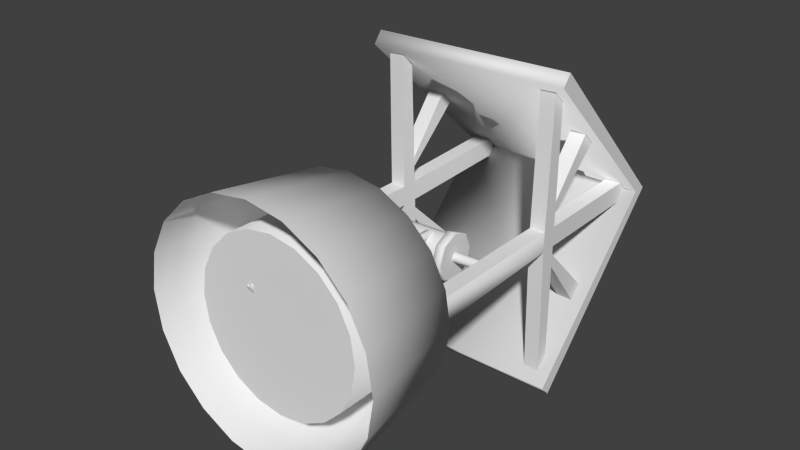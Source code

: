 # Source: well.blend  (saved by Blender 2.62.0; exported with 4.5.12 LTS)
import bpy
from mathutils import Matrix  # noqa: F401  (used for matrix-valued properties, if any)

bpy.ops.wm.read_factory_settings(use_empty=True)
scene = bpy.context.scene
scene.name = 'Scene'

# ---- collections
col_collection_1 = bpy.data.collections.new('Collection 1'); scene.collection.children.link(col_collection_1)

# ---- materials (node trees are filled in below, after node groups)
mat_saa_things_2 = bpy.data.materials.new('SAA_Things_2')
mat_saa_things_2.alpha_threshold = 0.0
mat_saa_things_2.use_transparent_shadow = False
mat_saa_things_2.specular_color = (0.0, 0.0, 0.0)
mat_saa_things_2.roughness = 0.5

# ---- material node trees

# ---- world
world_world = bpy.data.worlds.new('World'); scene.world = world_world
world_world.color = (0.05088, 0.05088, 0.05088)
world_world.use_sun_shadow = False
world_world.sun_shadow_jitter_overblur = 0.0
world_world.cycles.sampling_method = 'MANUAL'
world_world.cycles.sample_map_resolution = 256

# ---- meshes
me_wellmesh = bpy.data.meshes.new('WellMesh')
me_wellmesh.from_pydata([(-1.636, -4.557, 1.91), (-1.126, -4.557, 1.91), (-1.636, -4.959, 1.502), (-1.126, -4.959, 1.502), (-1.636, 4.436, 2.268), (-1.126, 4.436, 2.268), (-1.636, 4.754, 1.909), (-1.126, 4.754, 1.909), (-1.636, -1.2, 2.044), (-1.126, -1.2, 2.044), (-1.126, -0.363, 1.567), (-1.636, -0.363, 1.567), (-1.636, -0.8986, 2.056), (-1.126, -0.8986, 2.056), (-1.636, -0.3833, 2.076), (-1.126, -0.3833, 2.076), (-1.636, 0.2629, 2.102), (-1.126, 0.2629, 2.102), (-1.126, 0.2832, 1.592), (-1.636, 0.2832, 1.592), (-1.636, 0.5497, 2.113), (-1.126, 0.5497, 2.113), (-1.636, 0.9689, 2.13), (-1.126, 0.969, 2.13), (-1.636, -0.5538, 6.352), (-1.126, -0.5538, 6.352), (-1.126, 0.09235, 6.378), (-1.636, 0.09235, 6.378), (-1.636, -3.094, 3.556), (-1.126, -3.094, 3.556), (-1.126, -2.651, 3.978), (-1.636, -2.651, 3.978), (-1.636, 2.433, 4.123), (-1.126, 2.433, 4.123), (-1.126, 2.908, 3.757), (-1.636, 2.908, 3.757), (-1.126, -0.3557, -3.635), (-1.126, 0.4375, -3.635), (-1.636, -0.3557, -3.635), (-1.636, 0.4375, -3.635), (4.246, 0.04087, 7.146), (-1.99, -0.2495, 6.835), (4.309, -5.227, 2.017), (4.312, -4.858, 1.71), (-1.99, -4.928, 1.207), (-1.99, -5.308, 1.499), (4.309, 5.308, 2.017), (4.312, 4.94, 1.71), (-1.99, 4.863, 1.598), (-1.99, 5.218, 1.919), (4.252, 0.04087, 6.683), (-1.99, -0.231, 6.372), (-2.783, 0.1469, -0.6479), (-2.786, 0.04087, -0.604), (-2.783, -0.0652, -0.6479), (-2.778, -0.1091, -0.7538), (-2.775, -0.05514, -0.8813), (-2.77, 0.04087, -0.9036), (-2.782, 0.1456, -0.877), (3.813, 0.1909, -0.3983), (3.807, 0.1469, -0.2924), (3.805, 0.04087, -0.2486), (3.807, -0.0652, -0.2924), (3.813, -0.1091, -0.3983), (3.818, -0.0652, -0.5043), (3.821, 0.04087, -0.5481), (3.818, 0.1469, -0.5043), (-2.778, 0.1909, -0.7538), (-2.752, 0.1398, -2.19), (-3.099, 0.1375, -0.7028), (-2.738, -0.04951, -2.199), (-3.085, -0.05184, -0.7116), (-3.096, 0.1384, -1.653), (-3.082, -0.05093, -1.661), (-3.982, -0.05189, -1.583), (-4.127, -0.05189, -1.816), (-4.141, 0.1374, -1.807), (-3.996, 0.1374, -1.574), (-4.179, 0.1609, -1.651), (-4.185, 0.1009, -1.547), (-4.185, -0.01913, -1.547), (-4.179, -0.07913, -1.651), (-4.174, -0.01913, -1.755), (-4.174, 0.1009, -1.755), (-5.086, 0.2809, -1.925), (-5.15, 0.1609, -1.727), (-5.15, -0.07913, -1.727), (-5.086, -0.1991, -1.925), (-5.021, -0.07913, -2.122), (-5.021, 0.1609, -2.122), (-0.2523, 0.7909, -0.6176), (-0.2808, 0.5712, -0.08805), (-0.2927, 0.04087, 0.1313), (-0.2808, -0.4895, -0.08805), (-0.2523, -0.7091, -0.6176), (-0.2237, -0.4895, -1.147), (-0.2119, 0.04087, -1.367), (-0.2237, 0.5712, -1.147), (0.04728, 0.7909, -0.6015), (0.01872, 0.5712, -0.07189), (0.006887, 0.04087, 0.1475), (0.01872, -0.4895, -0.07189), (0.04728, -0.7091, -0.6015), (0.07585, -0.4895, -1.131), (0.08768, 0.04087, -1.35), (0.07585, 0.5712, -1.131), (2.144, 0.7909, -0.4883), (2.116, 0.5712, 0.04122), (2.104, 0.04087, 0.2606), (2.116, -0.4895, 0.04122), (2.144, -0.7091, -0.4883), (2.173, -0.4895, -1.018), (2.185, 0.04087, -1.237), (2.173, 0.5712, -1.018), (2.444, 0.7909, -0.4722), (2.415, 0.5712, 0.05737), (2.403, 0.04087, 0.2767), (2.415, -0.4895, 0.05737), (2.444, -0.7091, -0.4722), (2.472, -0.4895, -1.002), (2.484, 0.04087, -1.221), (2.472, 0.5712, -1.002), (-0.1254, 0.4737, -0.1773), (-0.1078, 0.1469, -0.5036), (-0.1021, 0.6529, -0.6095), (-0.1021, 0.1909, -0.6095), (-0.1351, 0.04087, 0.001677), (-0.1102, 0.04087, -0.4597), (-0.1254, -0.3919, -0.1773), (-0.1078, -0.0652, -0.5036), (-0.1021, -0.5712, -0.6095), (-0.1021, -0.1091, -0.6095), (-0.07882, -0.3919, -1.042), (-0.09642, -0.0652, -0.7154), (-0.06917, 0.04087, -1.221), (-0.09405, 0.04087, -0.7593), (-0.07882, 0.4737, -1.042), (-0.09642, 0.1469, -0.7154), (2.296, 0.1469, -0.3739), (2.279, 0.4737, -0.04766), (2.294, 0.04087, -0.3301), (2.269, 0.04087, 0.1314), (2.296, -0.0652, -0.3739), (2.279, -0.3919, -0.04766), (2.302, -0.1091, -0.4798), (2.302, -0.5712, -0.4798), (2.308, -0.0652, -0.5857), (2.325, -0.3919, -0.912), (2.31, 0.04087, -0.6296), (2.335, 0.04087, -1.091), (2.308, 0.1469, -0.5857), (2.325, 0.4737, -0.912), (2.302, 0.1909, -0.4798), (2.302, 0.6529, -0.4798), (-2.185, 0.04098, -3.547), (-2.712, 0.04098, -7.146), (-1.504, 0.04098, -6.423), (-1.535, 2.042, -3.547), (-1.961, 2.352, -7.146), (-0.984, 1.642, -6.423), (0.1673, 3.278, -3.547), (0.004433, 3.78, -7.146), (0.3777, 2.631, -6.423), (2.271, 3.278, -3.547), (2.434, 3.78, -7.146), (2.061, 2.631, -6.423), (3.973, 2.042, -3.547), (4.399, 2.352, -7.146), (3.422, 1.642, -6.423), (4.623, 0.04098, -3.547), (5.15, 0.04098, -7.146), (3.942, 0.04098, -6.423), (3.973, -1.96, -3.547), (4.399, -2.27, -7.146), (3.422, -1.56, -6.423), (2.271, -3.197, -3.547), (2.434, -3.698, -7.146), (2.061, -2.549, -6.423), (0.1673, -3.197, -3.547), (0.004433, -3.698, -7.146), (0.3777, -2.549, -6.423), (-1.535, -1.96, -3.547), (-1.961, -2.27, -7.146), (-0.984, -1.56, -6.423), (-0.984, -1.56, -3.547), (-1.504, 0.04098, -3.547), (-0.984, 1.642, -3.547), (0.3777, 2.631, -3.547), (2.061, 2.631, -3.547), (3.422, 1.642, -3.547), (3.942, 0.04098, -3.547), (3.422, -1.56, -3.547), (2.061, -2.549, -3.547), (0.3777, -2.549, -3.547), (-2.515, 1.254, -7.146), (-1.368, 0.8815, -6.423), (-1.089, 3.217, -7.146), (-0.3795, 2.241, -6.423), (1.219, 3.967, -7.146), (1.219, 2.761, -6.423), (3.527, 3.217, -7.146), (2.818, 2.241, -6.423), (4.953, 1.254, -7.146), (3.806, 0.8815, -6.423), (4.953, -1.172, -7.146), (3.806, -0.7995, -6.423), (3.527, -3.135, -7.146), (2.818, -2.159, -6.423), (1.219, -3.885, -7.146), (1.219, -2.679, -6.423), (-1.089, -3.135, -7.146), (-0.3795, -2.159, -6.423), (-2.515, -1.172, -7.146), (-1.368, -0.7995, -6.423), (-2.014, 1.092, -3.547), (-1.368, 0.8815, -3.547), (-0.7792, 2.791, -3.547), (-0.3795, 2.241, -3.547), (1.219, 3.441, -3.547), (1.219, 2.761, -3.547), (3.218, 2.791, -3.547), (2.818, 2.241, -3.547), (4.453, 1.092, -3.547), (3.806, 0.8815, -3.547), (4.453, -1.01, -3.547), (3.806, -0.7995, -3.547), (3.218, -2.71, -3.547), (2.818, -2.159, -3.547), (1.219, -3.359, -3.547), (1.219, -2.679, -3.547), (-0.7792, -2.71, -3.547), (-0.3795, -2.159, -3.547), (-2.014, -1.01, -3.547), (-1.368, -0.7995, -3.547), (3.398, -4.459, 2.386), (3.908, -4.459, 2.392), (3.908, -1.1, 2.392), (3.398, -1.1, 2.386), (3.398, -0.7982, 2.386), (3.908, -0.7982, 2.392), (3.908, -0.2825, 2.392), (3.398, -0.2825, 2.386), (3.398, 0.3642, 2.386), (3.908, 0.3642, 2.392), (3.908, 0.6513, 2.392), (3.398, 0.6513, 2.386), (3.398, 1.071, 2.386), (3.908, 1.071, 2.392), (3.908, 4.541, 2.392), (3.398, 4.541, 2.386), (3.912, -4.877, 2.001), (3.403, -4.877, 1.995), (3.404, -0.2825, 1.876), (3.402, 4.844, 2.014), (3.912, 4.844, 2.02), (3.914, 0.3642, 1.882), (3.404, 0.3642, 1.876), (3.914, -0.2825, 1.882), (3.856, -0.2825, 6.671), (3.346, -0.2825, 6.665), (3.856, 0.3642, 6.671), (3.346, 0.3642, 6.665), (3.888, -2.932, 3.978), (3.378, -2.932, 3.972), (3.883, -2.472, 4.383), (3.373, -2.472, 4.376), (3.884, 2.613, 4.325), (3.374, 2.613, 4.319), (3.889, 3.073, 3.94), (3.379, 3.073, 3.934), (4.031, -0.3557, -3.635), (4.031, 0.4375, -3.635), (3.521, 0.4375, -3.635), (3.521, -0.3557, -3.635), (1.708, -0.5822, -0.584), (1.496, -0.5822, -0.5929), (1.496, -0.3703, -0.6019), (1.708, -0.3703, -0.5931), (1.733, -0.6084, -1.195), (1.522, -0.6091, -1.218), (1.521, -0.3964, -1.21), (1.733, -0.3957, -1.186), (1.82, -0.5514, -1.664), (1.613, -0.5487, -1.713), (1.607, -0.3404, -1.669), (1.813, -0.3431, -1.62), (1.935, -0.4271, -2.05), (1.731, -0.4209, -2.109), (1.716, -0.2226, -2.034), (1.919, -0.2287, -1.975), (2.043, -0.2529, -2.409), (1.836, -0.2516, -2.457), (1.816, -0.06136, -2.365), (2.023, -0.06267, -2.317), (2.107, -0.04954, -2.795), (1.895, -0.06244, -2.815), (1.876, 0.1278, -2.723), (2.087, 0.1407, -2.703), (2.092, 0.1622, -3.262), (1.881, 0.1338, -3.247), (1.861, 0.3297, -3.168), (2.072, 0.3581, -3.182), (1.966, 0.3625, -3.863), (1.761, 0.3243, -3.817), (1.737, 0.5281, -3.761), (1.941, 0.5663, -3.807), (1.763, 0.4566, -4.487), (1.568, 0.4144, -4.414), (1.53, 0.6244, -4.398), (1.725, 0.6665, -4.471), (1.54, 0.3833, -5.004), (1.357, 0.3451, -4.903), (1.298, 0.5481, -4.936), (1.481, 0.5863, -5.038), (1.298, 0.1709, -5.439), (1.128, 0.1437, -5.315), (1.047, 0.3275, -5.387), (1.218, 0.3546, -5.511), (1.041, -0.1543, -5.808), (0.8803, -0.1689, -5.67), (0.7827, -0.007009, -5.767), (0.9433, 0.007594, -5.905), (0.771, -0.5654, -6.128), (0.6168, -0.5702, -5.982), (0.5079, -0.4255, -6.093), (0.662, -0.4207, -6.239), (0.4923, -1.035, -6.416), (0.3417, -1.034, -6.266), (0.2267, -0.8992, -6.384), (0.3773, -0.9003, -6.533)], [], [(0, 1, 9), (8, 0, 9), (12, 13, 15), (15, 14, 12), (16, 17, 21), (21, 20, 16), (22, 23, 5), (5, 4, 22), (3, 2, 11), (6, 7, 18), (19, 6, 18), (3, 11, 10), (14, 16, 4), (14, 15, 25), (25, 24, 14), (15, 17, 26), (26, 25, 15), (17, 16, 27), (27, 26, 17), (16, 14, 24), (24, 27, 16), (8, 9, 29), (29, 28, 8), (9, 13, 30), (30, 29, 9), (13, 12, 31), (31, 30, 13), (12, 8, 28), (28, 31, 12), (20, 21, 33), (33, 32, 20), (21, 23, 34), (34, 33, 21), (23, 22, 35), (35, 34, 23), (22, 20, 32), (32, 35, 22), (18, 10, 36), (36, 37, 18), (19, 18, 37), (37, 39, 19), (11, 19, 39), (39, 38, 11), (10, 11, 38), (38, 36, 10), (2, 0, 8), (2, 8, 11), (11, 8, 12), (11, 12, 14), (11, 14, 19), (19, 14, 16), (19, 16, 20), (19, 20, 6), (6, 20, 22), (6, 22, 4), (7, 5, 23), (7, 23, 18), (18, 23, 21), (18, 21, 17), (18, 17, 10), (10, 17, 15), (10, 15, 13), (10, 13, 3), (3, 13, 9), (3, 9, 1), (42, 44, 43), (44, 42, 45), (40, 43, 50), (43, 40, 42), (51, 43, 44), (43, 51, 50), (41, 44, 45), (44, 41, 51), (40, 45, 42), (45, 40, 41), (46, 48, 49), (48, 46, 47), (40, 47, 46), (47, 40, 50), (51, 47, 50), (47, 51, 48), (41, 48, 51), (48, 41, 49), (40, 49, 41), (49, 40, 46), (58, 72, 69), (58, 68, 72), (73, 56, 71), (70, 56, 73), (58, 70, 68), (70, 58, 56), (69, 73, 71), (73, 69, 72), (73, 75, 70), (75, 73, 74), (68, 75, 76), (75, 68, 70), (72, 76, 77), (76, 72, 68), (73, 77, 74), (77, 73, 72), (71, 54, 53), (71, 53, 69), (52, 69, 53), (67, 69, 52), (58, 69, 67), (57, 56, 58), (55, 71, 56), (54, 71, 55), (78, 85, 79), (85, 78, 84), (79, 86, 80), (86, 79, 85), (80, 87, 81), (87, 80, 86), (81, 88, 82), (88, 81, 87), (82, 89, 83), (89, 82, 88), (83, 84, 78), (84, 83, 89), (84, 86, 85), (86, 88, 87), (84, 88, 86), (89, 88, 84), (74, 77, 80), (80, 77, 79), (81, 74, 80), (81, 75, 74), (82, 75, 81), (82, 83, 76), (82, 76, 75), (83, 78, 76), (78, 77, 76), (79, 77, 78), (96, 95, 94), (94, 93, 92), (92, 91, 90), (94, 92, 90), (96, 94, 90), (97, 96, 90), (90, 91, 99), (99, 98, 90), (91, 92, 100), (100, 99, 91), (92, 93, 101), (101, 100, 92), (93, 94, 102), (102, 101, 93), (94, 95, 103), (103, 102, 94), (95, 96, 104), (104, 103, 95), (96, 97, 105), (105, 104, 96), (97, 90, 98), (98, 105, 97), (98, 99, 100), (100, 101, 102), (102, 103, 104), (100, 102, 104), (98, 100, 104), (105, 98, 104), (112, 111, 110), (110, 109, 108), (108, 107, 106), (110, 108, 106), (112, 110, 106), (113, 112, 106), (106, 107, 115), (115, 114, 106), (107, 108, 116), (116, 115, 107), (108, 109, 117), (117, 116, 108), (109, 110, 118), (118, 117, 109), (110, 111, 119), (119, 118, 110), (111, 112, 120), (120, 119, 111), (112, 113, 121), (121, 120, 112), (113, 106, 114), (114, 121, 113), (114, 115, 116), (116, 117, 118), (118, 119, 120), (116, 118, 120), (114, 116, 120), (121, 114, 120), (125, 52, 123), (67, 52, 125), (139, 153, 124), (123, 53, 127), (52, 53, 123), (141, 139, 122), (127, 54, 129), (53, 54, 127), (143, 141, 126), (129, 55, 131), (54, 55, 129), (145, 143, 128), (131, 56, 133), (55, 56, 131), (147, 145, 130), (133, 57, 135), (56, 57, 133), (149, 147, 132), (135, 58, 137), (57, 58, 135), (151, 149, 134), (137, 67, 125), (58, 67, 137), (153, 151, 136), (124, 122, 139), (122, 126, 141), (126, 128, 143), (128, 130, 145), (130, 132, 147), (132, 134, 149), (134, 136, 151), (136, 124, 153), (138, 59, 152), (60, 59, 138), (140, 60, 138), (61, 60, 140), (142, 61, 140), (62, 61, 142), (144, 62, 142), (63, 62, 144), (146, 63, 144), (64, 63, 146), (148, 64, 146), (65, 64, 148), (150, 65, 148), (66, 65, 150), (152, 66, 150), (59, 66, 152), (154, 194, 155), (194, 154, 214), (157, 194, 214), (194, 157, 158), (185, 195, 215), (195, 185, 156), (186, 195, 159), (195, 186, 215), (157, 196, 158), (196, 157, 216), (160, 196, 216), (196, 160, 161), (186, 197, 217), (197, 186, 159), (187, 197, 162), (197, 187, 217), (160, 198, 161), (198, 160, 218), (163, 198, 218), (198, 163, 164), (187, 199, 219), (199, 187, 162), (188, 199, 165), (199, 188, 219), (163, 200, 164), (200, 163, 220), (166, 200, 220), (200, 166, 167), (188, 201, 221), (201, 188, 165), (189, 201, 168), (201, 189, 221), (166, 202, 167), (202, 166, 222), (169, 202, 222), (202, 169, 170), (189, 203, 223), (203, 189, 168), (190, 203, 171), (203, 190, 223), (169, 204, 170), (204, 169, 224), (172, 204, 224), (204, 172, 173), (190, 205, 225), (205, 190, 171), (191, 205, 174), (205, 191, 225), (172, 206, 173), (206, 172, 226), (175, 206, 226), (206, 175, 176), (191, 207, 227), (207, 191, 174), (192, 207, 177), (207, 192, 227), (175, 208, 176), (208, 175, 228), (178, 208, 228), (208, 178, 179), (192, 209, 229), (209, 192, 177), (193, 209, 180), (209, 193, 229), (178, 210, 179), (210, 178, 230), (181, 210, 230), (210, 181, 182), (193, 211, 231), (211, 193, 180), (184, 211, 183), (211, 184, 231), (181, 212, 182), (212, 181, 232), (154, 212, 232), (212, 154, 155), (185, 213, 156), (213, 185, 233), (184, 213, 233), (213, 184, 183), (220, 189, 166), (189, 220, 221), (166, 223, 222), (223, 166, 189), (222, 190, 169), (190, 222, 223), (169, 225, 224), (225, 169, 190), (224, 191, 172), (191, 224, 225), (191, 226, 172), (226, 191, 227), (227, 175, 226), (175, 227, 192), (228, 192, 229), (192, 228, 175), (178, 229, 193), (229, 178, 228), (178, 231, 230), (231, 178, 193), (230, 184, 181), (184, 230, 231), (181, 233, 232), (233, 181, 184), (232, 185, 154), (185, 232, 233), (154, 215, 214), (215, 154, 185), (214, 186, 157), (186, 214, 215), (157, 217, 216), (217, 157, 186), (216, 187, 160), (187, 216, 217), (160, 219, 218), (219, 160, 187), (218, 188, 163), (188, 218, 219), (163, 221, 220), (221, 163, 188), (234, 235, 236), (236, 237, 234), (238, 239, 240), (240, 241, 238), (242, 243, 244), (244, 245, 242), (246, 247, 248), (248, 249, 246), (248, 240, 239), (250, 251, 252), (253, 254, 255), (256, 253, 255), (250, 252, 257), (245, 246, 249), (242, 245, 249), (241, 242, 249), (241, 240, 258), (258, 259, 241), (240, 243, 260), (260, 258, 240), (243, 242, 261), (261, 260, 243), (242, 241, 259), (259, 261, 242), (237, 236, 262), (262, 263, 237), (236, 239, 264), (264, 262, 236), (239, 238, 265), (265, 264, 239), (238, 237, 263), (263, 265, 238), (245, 244, 266), (266, 267, 245), (244, 247, 268), (268, 266, 244), (247, 246, 269), (269, 268, 247), (246, 245, 267), (267, 269, 246), (255, 257, 270), (270, 271, 255), (256, 255, 271), (271, 272, 256), (252, 256, 272), (272, 273, 252), (257, 252, 273), (273, 270, 257), (251, 234, 237), (251, 237, 252), (252, 237, 238), (252, 238, 241), (252, 241, 256), (256, 241, 242), (256, 242, 245), (256, 245, 253), (253, 245, 246), (253, 246, 249), (254, 248, 247), (254, 247, 255), (255, 247, 244), (255, 244, 243), (255, 243, 257), (257, 243, 240), (257, 240, 239), (257, 239, 250), (250, 239, 236), (250, 236, 235), (274, 279, 278), (279, 274, 275), (275, 280, 279), (280, 275, 276), (276, 281, 280), (281, 276, 277), (277, 278, 281), (278, 277, 274), (278, 283, 282), (283, 278, 279), (279, 284, 283), (284, 279, 280), (280, 285, 284), (285, 280, 281), (281, 282, 285), (282, 281, 278), (282, 287, 286), (287, 282, 283), (283, 288, 287), (288, 283, 284), (284, 289, 288), (289, 284, 285), (285, 286, 289), (286, 285, 282), (286, 291, 290), (291, 286, 287), (287, 292, 291), (292, 287, 288), (288, 293, 292), (293, 288, 289), (289, 290, 293), (290, 289, 286), (290, 295, 294), (295, 290, 291), (291, 296, 295), (296, 291, 292), (292, 297, 296), (297, 292, 293), (293, 294, 297), (294, 293, 290), (294, 299, 298), (299, 294, 295), (295, 300, 299), (300, 295, 296), (296, 301, 300), (301, 296, 297), (297, 298, 301), (298, 297, 294), (298, 303, 302), (303, 298, 299), (299, 304, 303), (304, 299, 300), (300, 305, 304), (305, 300, 301), (301, 302, 305), (302, 301, 298), (302, 307, 306), (307, 302, 303), (303, 308, 307), (308, 303, 304), (304, 309, 308), (309, 304, 305), (305, 306, 309), (306, 305, 302), (306, 311, 310), (311, 306, 307), (307, 312, 311), (312, 307, 308), (308, 313, 312), (313, 308, 309), (309, 310, 313), (310, 309, 306), (310, 315, 314), (315, 310, 311), (311, 316, 315), (316, 311, 312), (312, 317, 316), (317, 312, 313), (313, 314, 317), (314, 313, 310), (314, 319, 318), (319, 314, 315), (315, 320, 319), (320, 315, 316), (316, 321, 320), (321, 316, 317), (317, 318, 321), (318, 317, 314), (318, 323, 322), (323, 318, 319), (319, 324, 323), (324, 319, 320), (320, 325, 324), (325, 320, 321), (321, 322, 325), (322, 321, 318), (322, 327, 326), (327, 322, 323), (323, 328, 327), (328, 323, 324), (324, 329, 328), (329, 324, 325), (325, 326, 329), (326, 325, 322), (180, 183, 211), (180, 209, 213), (180, 213, 183), (209, 177, 156), (209, 156, 213), (177, 207, 195), (177, 195, 156), (207, 174, 159), (207, 159, 195), (174, 205, 197), (174, 197, 159), (205, 171, 162), (205, 162, 197), (171, 203, 199), (171, 199, 162), (203, 168, 165), (203, 165, 199), (168, 201, 165)])
me_wellmesh.polygons.foreach_set('use_smooth', [0, 0, 0, 0, 0, 0, 0, 0, 0, 0, 0, 0, 0, 0, 0, 0, 0, 0, 0, 0, 0, 0, 0, 0, 0, 0, 0, 0, 0, 0, 0, 0, 0, 0, 0, 0, 0, 0, 0, 0, 0, 0, 0, 0, 0, 0, 0, 0, 0, 0, 0, 0, 0, 0, 0, 0, 0, 0, 0, 0, 0, 0, 0, 0, 0, 1, 1, 0, 0, 1, 1, 0, 0, 1, 1, 1, 1, 0, 0, 1, 1, 0, 0, 1, 1, 0, 0, 0, 0, 0, 0, 0, 0, 0, 0, 0, 0, 0, 0, 0, 0, 1, 1, 1, 1, 1, 0, 1, 1, 1, 1, 1, 1, 1, 1, 1, 1, 1, 1, 1, 1, 0, 0, 0, 0, 1, 1, 1, 1, 1, 1, 1, 1, 1, 1, 0, 0, 0, 0, 0, 0, 1, 1, 1, 1, 1, 1, 1, 1, 1, 1, 1, 1, 1, 1, 1, 1, 0, 0, 0, 0, 0, 0, 0, 0, 0, 0, 0, 0, 1, 1, 1, 1, 1, 1, 1, 1, 1, 1, 1, 1, 1, 1, 1, 1, 0, 0, 0, 0, 0, 0, 1, 1, 1, 1, 1, 1, 1, 1, 1, 1, 1, 1, 1, 1, 1, 1, 1, 1, 1, 1, 1, 1, 1, 1, 1, 1, 1, 1, 1, 1, 1, 1, 1, 1, 1, 1, 1, 1, 1, 1, 1, 1, 1, 1, 1, 1, 1, 1, 1, 1, 1, 1, 1, 1, 1, 1, 1, 1, 1, 1, 1, 1, 1, 1, 1, 1, 1, 1, 1, 1, 1, 1, 1, 1, 1, 1, 1, 1, 1, 1, 1, 1, 1, 1, 1, 1, 1, 1, 1, 1, 1, 1, 1, 1, 1, 1, 1, 1, 1, 1, 1, 1, 1, 1, 1, 1, 1, 1, 1, 1, 1, 1, 1, 1, 1, 1, 1, 1, 1, 1, 1, 1, 1, 1, 1, 1, 1, 1, 0, 0, 0, 0, 0, 0, 0, 0, 0, 0, 0, 0, 0, 0, 0, 0, 0, 0, 0, 0, 0, 0, 0, 0, 0, 0, 0, 0, 0, 0, 0, 0, 0, 0, 0, 0, 0, 0, 0, 0, 0, 0, 0, 0, 0, 0, 0, 0, 0, 0, 0, 0, 0, 1, 1, 0, 0, 0, 0, 0, 0, 0, 0, 0, 0, 0, 0, 0, 0, 0, 0, 0, 0, 0, 0, 0, 0, 0, 0, 0, 1, 1, 0, 0, 1, 1, 0, 0, 0, 0, 0, 0, 0, 0, 0, 0, 0, 0, 0, 0, 0, 0, 0, 0, 0, 0, 0, 0, 1, 1, 1, 1, 1, 1, 1, 1, 1, 1, 1, 1, 1, 1, 1, 1, 1, 1, 1, 1, 1, 1, 1, 1, 1, 1, 1, 1, 1, 1, 1, 1, 0, 0, 1, 1, 0, 0, 1, 1, 1, 1, 1, 1, 1, 1, 1, 1, 1, 1, 1, 1, 1, 1, 1, 1, 1, 1, 1, 1, 1, 1, 1, 1, 1, 1, 1, 1, 1, 1, 1, 1, 1, 1, 1, 1, 1, 1, 1, 1, 1, 1, 1, 1, 1, 1, 1, 1, 1, 1, 1, 1, 1, 1, 1, 1, 1, 1, 1, 1, 1, 1, 1, 1, 0, 0, 0, 0, 0, 0, 0, 0, 0, 0, 0, 0, 0, 0, 0, 0, 0, 0])
_uv = me_wellmesh.uv_layers.new(name='Well-UV0')
_uv.uv.foreach_set('vector', [0.6141, 0.5034, 0.5899, 0.5034, 0.5899, 0.6588, 0.614, 0.6589, 0.6141, 0.5034, 0.5899, 0.6588, 0.5899, 0.6588, 0.614, 0.6589, 0.614, 0.6346, 0.614, 0.6346, 0.5899, 0.6348, 0.5899, 0.6588, 0.5899, 0.6588, 0.614, 0.6589, 0.614, 0.6346, 0.614, 0.6346, 0.5899, 0.6348, 0.5899, 0.6588, 0.6141, 0.5034, 0.5899, 0.5034, 0.5899, 0.6588, 0.5899, 0.6588, 0.614, 0.6589, 0.6141, 0.5034, 0.5899, 0.6588, 0.614, 0.6589, 0.6141, 0.5034, 0.5899, 0.6588, 0.614, 0.6589, 0.6141, 0.5034, 0.5899, 0.5034, 0.5899, 0.6588, 0.6141, 0.5034, 0.5899, 0.6588, 0.6141, 0.5034, 0.5899, 0.5034, -0.08261, 1.13, -0.08261, 1.13, -0.08261, 1.13, 0.6141, 0.5034, 0.5899, 0.5034, 0.5899, 0.6588, 0.5899, 0.6588, 0.614, 0.6589, 0.6141, 0.5034, 0.6444, 0.6811, 0.6267, 0.6811, 0.6267, 0.7979, 0.6267, 0.7979, 0.6444, 0.7979, 0.6444, 0.6811, 0.6141, 0.5034, 0.5899, 0.5034, 0.5899, 0.6588, 0.5899, 0.6588, 0.614, 0.6589, 0.6141, 0.5034, 0.6444, 0.6811, 0.6267, 0.6811, 0.6267, 0.7979, 0.6267, 0.7979, 0.6444, 0.7979, 0.6444, 0.6811, 0.6141, 0.5034, 0.5899, 0.5034, 0.5899, 0.6588, 0.5899, 0.6588, 0.614, 0.6589, 0.6141, 0.5034, 0.6652, 0.6811, 0.6553, 0.6811, 0.7049, 0.7346, 0.7049, 0.7346, 0.7175, 0.7239, 0.6652, 0.6811, 0.6141, 0.5034, 0.5899, 0.5034, 0.5899, 0.6588, 0.5899, 0.6588, 0.614, 0.6589, 0.6141, 0.5034, 0.6158, 0.6811, 0.6059, 0.6811, 0.5536, 0.7239, 0.5536, 0.7239, 0.5662, 0.7346, 0.6158, 0.6811, 0.6141, 0.5034, 0.5899, 0.5034, 0.5899, 0.6588, 0.5899, 0.6588, 0.614, 0.6589, 0.6141, 0.5034, 0.6158, 0.6811, 0.6059, 0.6811, 0.5536, 0.7239, 0.5536, 0.7239, 0.5662, 0.7346, 0.6158, 0.6811, 0.6141, 0.5034, 0.5899, 0.5034, 0.5899, 0.6588, 0.5899, 0.6588, 0.614, 0.6589, 0.6141, 0.5034, 0.6652, 0.6811, 0.6553, 0.6811, 0.7049, 0.7346, 0.7049, 0.7346, 0.7175, 0.7239, 0.6652, 0.6811, 0.6267, 0.6672, 0.6444, 0.6672, 0.6464, 0.5028, 0.6464, 0.5028, 0.6247, 0.5028, 0.6267, 0.6672, 0.568, 0.6587, 0.5809, 0.6587, 0.5809, 0.5065, 0.5809, 0.5065, 0.568, 0.5065, 0.568, 0.6587, 0.6267, 0.6672, 0.6444, 0.6672, 0.6464, 0.5028, 0.6464, 0.5028, 0.6247, 0.5028, 0.6267, 0.6672, 0.568, 0.6587, 0.5809, 0.6587, 0.5809, 0.5065, 0.5809, 0.5065, 0.568, 0.5065, 0.568, 0.6587, 0.503, 0.6707, 0.5128, 0.6811, 0.6059, 0.6811, 0.503, 0.6707, 0.6059, 0.6811, 0.6267, 0.6672, 0.6267, 0.6672, 0.6059, 0.6811, 0.6158, 0.6811, 0.6267, 0.6672, 0.6158, 0.6811, 0.6267, 0.6811, 0.6267, 0.6672, 0.6267, 0.6811, 0.6444, 0.6672, 0.6444, 0.6672, 0.6267, 0.6811, 0.6444, 0.6811, 0.6444, 0.6672, 0.6444, 0.6811, 0.6553, 0.6811, 0.6444, 0.6672, 0.6553, 0.6811, 0.7681, 0.6707, 0.7681, 0.6707, 0.6553, 0.6811, 0.6652, 0.6811, 0.7681, 0.6707, 0.6652, 0.6811, 0.7583, 0.6811, 0.503, 0.6707, 0.5128, 0.6811, 0.6059, 0.6811, 0.503, 0.6707, 0.6059, 0.6811, 0.6267, 0.6672, 0.6267, 0.6672, 0.6059, 0.6811, 0.6158, 0.6811, 0.6267, 0.6672, 0.6158, 0.6811, 0.6267, 0.6811, 0.6267, 0.6672, 0.6267, 0.6811, 0.6444, 0.6672, 0.6444, 0.6672, 0.6267, 0.6811, 0.6444, 0.6811, 0.6444, 0.6672, 0.6444, 0.6811, 0.6553, 0.6811, 0.6444, 0.6672, 0.6553, 0.6811, 0.7681, 0.6707, 0.7681, 0.6707, 0.6553, 0.6811, 0.6652, 0.6811, 0.7681, 0.6707, 0.6652, 0.6811, 0.7583, 0.6811, 0.7762, 0.6675, 0.9833, 0.6797, 0.7775, 0.6815, 0.9833, 0.6797, 0.7762, 0.6675, 0.9826, 0.6672, 0.9929, 0.6701, 0.982, 0.8856, 0.9833, 0.6797, 0.982, 0.8856, 0.9929, 0.6701, 0.9961, 0.8868, 0.9748, 0.6885, 0.7317, 0.9046, 0.7325, 0.6875, 0.7317, 0.9046, 0.9748, 0.6885, 0.974, 0.9056, 0.9929, 0.6701, 0.7775, 0.6815, 0.7762, 0.6675, 0.7775, 0.6815, 0.9929, 0.6701, 0.9833, 0.6797, 0.9748, 0.6885, 0.7317, 0.9046, 0.7325, 0.6875, 0.7317, 0.9046, 0.9748, 0.6885, 0.974, 0.9056, 0.9826, 0.6672, 0.7775, 0.6815, 0.7762, 0.6675, 0.7775, 0.6815, 0.9826, 0.6672, 0.9833, 0.6797, 0.9929, 0.6701, 0.7775, 0.6815, 0.7762, 0.6675, 0.7775, 0.6815, 0.9929, 0.6701, 0.9833, 0.6797, 0.974, 0.9056, 0.7325, 0.6875, 0.9748, 0.6885, 0.7325, 0.6875, 0.974, 0.9056, 0.7317, 0.9046, 0.9929, 0.6701, 0.982, 0.8856, 0.9833, 0.6797, 0.982, 0.8856, 0.9929, 0.6701, 0.9961, 0.8868, 0.974, 0.9056, 0.7325, 0.6875, 0.9748, 0.6885, 0.7325, 0.6875, 0.974, 0.9056, 0.7317, 0.9046, 0.6675, 0.7502, 0.6543, 0.8239, 0.6543, 0.742, 0.6675, 0.7502, 0.669, 0.8471, 0.6543, 0.8239, 0.6543, 0.8239, 0.6675, 0.7502, 0.6543, 0.742, 0.669, 0.8471, 0.6675, 0.7502, 0.6543, 0.8239, 0.5442, 0.6596, 0.5586, 0.5058, 0.5444, 0.5057, 0.5586, 0.5058, 0.5442, 0.6596, 0.5583, 0.6596, 0.5583, 0.6596, 0.5444, 0.5057, 0.5442, 0.6596, 0.5444, 0.5057, 0.5583, 0.6596, 0.5586, 0.5058, 0.6543, 0.8239, 0.6094, 0.8097, 0.669, 0.8471, 0.6094, 0.8097, 0.6543, 0.8239, 0.6156, 0.7997, 0.5444, 0.5057, 0.5588, 0.5873, 0.5447, 0.5871, 0.5588, 0.5873, 0.5444, 0.5057, 0.5586, 0.5058, 0.6543, 0.8239, 0.6094, 0.8097, 0.6156, 0.7997, 0.6094, 0.8097, 0.6543, 0.8239, 0.669, 0.8471, 0.5444, 0.5057, 0.5588, 0.5873, 0.5447, 0.5871, 0.5588, 0.5873, 0.5444, 0.5057, 0.5586, 0.5058, 0.7263, 0.5604, 0.724, 0.5399, 0.7316, 0.5389, 0.7263, 0.5604, 0.7316, 0.5389, 0.739, 0.5606, 0.7393, 0.5392, 0.739, 0.5606, 0.7316, 0.5389, 0.7469, 0.54, 0.739, 0.5606, 0.7393, 0.5392, 0.7544, 0.5418, 0.739, 0.5606, 0.7469, 0.54, -0.08261, 1.13, -0.08261, 1.13, -0.08261, 1.13, 0.7165, 0.5417, 0.7263, 0.5604, 0.7094, 0.5445, 0.724, 0.5399, 0.7263, 0.5604, 0.7165, 0.5417, 0.7267, 0.6303, 0.7316, 0.5704, 0.7341, 0.631, 0.7316, 0.5704, 0.7267, 0.6303, 0.7169, 0.5722, 0.7341, 0.631, 0.7464, 0.5707, 0.7415, 0.6312, 0.7464, 0.5707, 0.7341, 0.631, 0.7316, 0.5704, 0.7415, 0.6312, 0.761, 0.5731, 0.7488, 0.6307, 0.761, 0.5731, 0.7415, 0.6312, 0.7464, 0.5707, 0.7488, 0.6307, 0.7752, 0.5773, 0.7562, 0.6312, 0.7752, 0.5773, 0.7488, 0.6307, 0.761, 0.5731, 0.7124, 0.6331, 0.7026, 0.5759, 0.7193, 0.6305, 0.7026, 0.5759, 0.7124, 0.6331, 0.6887, 0.5811, 0.7193, 0.6305, 0.7169, 0.5722, 0.7267, 0.6303, 0.7169, 0.5722, 0.7193, 0.6305, 0.7026, 0.5759, 0.5382, 0.708, 0.5198, 0.7185, 0.5321, 0.7185, 0.5198, 0.7185, 0.5198, 0.6974, 0.5137, 0.708, 0.5382, 0.708, 0.5198, 0.6974, 0.5198, 0.7185, 0.5321, 0.6974, 0.5198, 0.6974, 0.5382, 0.708, 0.669, 0.6588, 0.6613, 0.6509, 0.6754, 0.6486, 0.6754, 0.6486, 0.6613, 0.6509, 0.6702, 0.644, 0.6801, 0.6537, 0.669, 0.6588, 0.6754, 0.6486, 0.6801, 0.6537, 0.6844, 0.6629, 0.669, 0.6588, 0.6854, 0.6582, 0.6844, 0.6629, 0.6801, 0.6537, 0.6616, 0.6278, 0.6601, 0.6346, 0.6561, 0.6358, 0.6616, 0.6278, 0.6561, 0.6358, 0.6577, 0.625, 0.6601, 0.6346, 0.6647, 0.6398, 0.6561, 0.6358, 0.6647, 0.6398, 0.6613, 0.6509, 0.6561, 0.6358, 0.6702, 0.644, 0.6613, 0.6509, 0.6647, 0.6398, 0.5349, 0.7335, 0.5191, 0.7401, 0.5125, 0.7559, 0.5125, 0.7559, 0.5191, 0.7718, 0.5349, 0.7784, 0.5349, 0.7784, 0.5508, 0.7718, 0.5574, 0.7559, 0.5125, 0.7559, 0.5349, 0.7784, 0.5574, 0.7559, 0.5349, 0.7335, 0.5125, 0.7559, 0.5574, 0.7559, 0.5508, 0.7401, 0.5349, 0.7335, 0.5574, 0.7559, 0.5906, 0.8587, 0.5908, 0.8369, 0.6023, 0.837, 0.6023, 0.837, 0.6021, 0.8589, 0.5906, 0.8587, 0.5908, 0.8369, 0.591, 0.815, 0.6025, 0.8151, 0.6025, 0.8151, 0.6023, 0.837, 0.5908, 0.8369, 0.591, 0.815, 0.5912, 0.7931, 0.6027, 0.7932, 0.6027, 0.7932, 0.6025, 0.8151, 0.591, 0.815, 0.5912, 0.7931, 0.5914, 0.7712, 0.6029, 0.7713, 0.6029, 0.7713, 0.6027, 0.7932, 0.5912, 0.7931, 0.5914, 0.7712, 0.5916, 0.7493, 0.6031, 0.7494, 0.6031, 0.7494, 0.6029, 0.7713, 0.5914, 0.7712, 0.5916, 0.7493, 0.5918, 0.7275, 0.6033, 0.7276, 0.6033, 0.7276, 0.6031, 0.7494, 0.5916, 0.7493, 0.5903, 0.9025, 0.5906, 0.8807, 0.6019, 0.8807, 0.6019, 0.8807, 0.6017, 0.9026, 0.5903, 0.9025, 0.5906, 0.8807, 0.5906, 0.8587, 0.6021, 0.8589, 0.6021, 0.8589, 0.6019, 0.8807, 0.5906, 0.8807, 0.5125, 0.7559, 0.5191, 0.7718, 0.5349, 0.7784, 0.5349, 0.7784, 0.5508, 0.7718, 0.5574, 0.7559, 0.5574, 0.7559, 0.5508, 0.7401, 0.5349, 0.7335, 0.5349, 0.7784, 0.5574, 0.7559, 0.5349, 0.7335, 0.5125, 0.7559, 0.5349, 0.7784, 0.5349, 0.7335, 0.5191, 0.7401, 0.5125, 0.7559, 0.5349, 0.7335, 0.5349, 0.7335, 0.5191, 0.7401, 0.5125, 0.7559, 0.5125, 0.7559, 0.5191, 0.7718, 0.5349, 0.7784, 0.5349, 0.7784, 0.5508, 0.7718, 0.5574, 0.7559, 0.5125, 0.7559, 0.5349, 0.7784, 0.5574, 0.7559, 0.5349, 0.7335, 0.5125, 0.7559, 0.5574, 0.7559, 0.5508, 0.7401, 0.5349, 0.7335, 0.5574, 0.7559, 0.5906, 0.8587, 0.5908, 0.8369, 0.6023, 0.837, 0.6023, 0.837, 0.6021, 0.8589, 0.5906, 0.8587, 0.5908, 0.8369, 0.591, 0.815, 0.6025, 0.8151, 0.6025, 0.8151, 0.6023, 0.837, 0.5908, 0.8369, 0.591, 0.815, 0.5912, 0.7931, 0.6027, 0.7932, 0.6027, 0.7932, 0.6025, 0.8151, 0.591, 0.815, 0.5912, 0.7931, 0.5914, 0.7712, 0.6029, 0.7713, 0.6029, 0.7713, 0.6027, 0.7932, 0.5912, 0.7931, 0.5914, 0.7712, 0.5916, 0.7493, 0.6031, 0.7494, 0.6031, 0.7494, 0.6029, 0.7713, 0.5914, 0.7712, 0.5916, 0.7493, 0.5918, 0.7275, 0.6033, 0.7276, 0.6033, 0.7276, 0.6031, 0.7494, 0.5916, 0.7493, 0.5903, 0.9025, 0.5906, 0.8807, 0.6019, 0.8807, 0.6019, 0.8807, 0.6017, 0.9026, 0.5903, 0.9025, 0.5906, 0.8807, 0.5906, 0.8587, 0.6021, 0.8589, 0.6021, 0.8589, 0.6019, 0.8807, 0.5906, 0.8807, 0.5125, 0.7559, 0.5191, 0.7718, 0.5349, 0.7784, 0.5349, 0.7784, 0.5508, 0.7718, 0.5574, 0.7559, 0.5574, 0.7559, 0.5508, 0.7401, 0.5349, 0.7335, 0.5349, 0.7784, 0.5574, 0.7559, 0.5349, 0.7335, 0.5125, 0.7559, 0.5349, 0.7784, 0.5349, 0.7335, 0.5191, 0.7401, 0.5125, 0.7559, 0.5349, 0.7335, 0.5108, 0.6603, 0.5149, 0.5052, 0.5146, 0.6604, 0.5111, 0.5052, 0.5149, 0.5052, 0.5108, 0.6603, 0.5833, 0.8599, 0.5832, 0.8745, 0.5083, 0.8739, 0.5146, 0.6604, 0.5187, 0.5053, 0.5184, 0.6604, 0.5149, 0.5052, 0.5187, 0.5053, 0.5146, 0.6604, 0.5834, 0.8453, 0.5833, 0.8599, 0.5084, 0.8593, 0.5184, 0.6604, 0.5225, 0.5053, 0.5222, 0.6604, 0.5187, 0.5053, 0.5225, 0.5053, 0.5184, 0.6604, 0.5835, 0.8308, 0.5834, 0.8453, 0.5085, 0.8448, 0.5222, 0.6604, 0.5262, 0.5053, 0.5259, 0.6604, 0.5225, 0.5053, 0.5262, 0.5053, 0.5222, 0.6604, 0.5836, 0.8162, 0.5835, 0.8308, 0.5086, 0.8302, 0.5259, 0.6604, 0.53, 0.5053, 0.5297, 0.6604, 0.5262, 0.5053, 0.53, 0.5053, 0.5259, 0.6604, 0.5837, 0.8016, 0.5836, 0.8162, 0.5087, 0.8156, 0.5297, 0.6604, 0.5338, 0.5053, 0.5335, 0.6605, 0.53, 0.5053, 0.5338, 0.5053, 0.5297, 0.6604, 0.5838, 0.787, 0.5837, 0.8016, 0.5088, 0.801, 0.5032, 0.6601, 0.507, 0.5051, 0.507, 0.6602, 0.5031, 0.505, 0.507, 0.5051, 0.5032, 0.6601, 0.5831, 0.8891, 0.583, 0.9036, 0.508, 0.9031, 0.507, 0.6602, 0.5111, 0.5052, 0.5108, 0.6603, 0.507, 0.5051, 0.5111, 0.5052, 0.507, 0.6602, 0.5832, 0.8745, 0.5831, 0.8891, 0.5082, 0.8885, 0.5083, 0.8739, 0.5084, 0.8593, 0.5833, 0.8599, 0.5084, 0.8593, 0.5085, 0.8448, 0.5834, 0.8453, 0.5085, 0.8448, 0.5086, 0.8302, 0.5835, 0.8308, 0.5086, 0.8302, 0.5087, 0.8156, 0.5836, 0.8162, 0.5087, 0.8156, 0.5088, 0.801, 0.5837, 0.8016, 0.5088, 0.801, 0.5089, 0.7865, 0.5838, 0.787, 0.508, 0.9031, 0.5082, 0.8885, 0.5831, 0.8891, 0.5082, 0.8885, 0.5083, 0.8739, 0.5832, 0.8745, 0.5149, 0.5052, 0.5108, 0.6603, 0.5111, 0.5052, 0.5146, 0.6604, 0.5108, 0.6603, 0.5149, 0.5052, 0.5187, 0.5053, 0.5146, 0.6604, 0.5149, 0.5052, 0.5184, 0.6604, 0.5146, 0.6604, 0.5187, 0.5053, 0.5225, 0.5053, 0.5184, 0.6604, 0.5187, 0.5053, 0.5222, 0.6604, 0.5184, 0.6604, 0.5225, 0.5053, 0.5262, 0.5053, 0.5222, 0.6604, 0.5225, 0.5053, 0.5259, 0.6604, 0.5222, 0.6604, 0.5262, 0.5053, 0.53, 0.5053, 0.5259, 0.6604, 0.5262, 0.5053, 0.5297, 0.6604, 0.5259, 0.6604, 0.53, 0.5053, 0.5338, 0.5053, 0.5297, 0.6604, 0.53, 0.5053, 0.5335, 0.6605, 0.5297, 0.6604, 0.5338, 0.5053, 0.507, 0.5051, 0.5032, 0.6601, 0.5031, 0.505, 0.507, 0.6602, 0.5032, 0.6601, 0.507, 0.5051, 0.5111, 0.5052, 0.507, 0.6602, 0.507, 0.5051, 0.5108, 0.6603, 0.507, 0.6602, 0.5111, 0.5052, 0.7509, 0.9957, 0.7268, 0.912, 0.7515, 0.9121, 0.7268, 0.912, 0.7509, 0.9957, 0.7262, 0.9955, 0.7014, 0.9953, 0.7268, 0.912, 0.7262, 0.9955, 0.7268, 0.912, 0.7014, 0.9953, 0.7021, 0.9118, 0.6724, 0.8983, 0.6769, 0.861, 0.6779, 0.8979, 0.6769, 0.861, 0.6724, 0.8983, 0.6718, 0.8614, 0.6835, 0.8974, 0.6769, 0.861, 0.682, 0.8605, 0.6769, 0.861, 0.6835, 0.8974, 0.6779, 0.8979, 0.7014, 0.9953, 0.6774, 0.9116, 0.7021, 0.9118, 0.6774, 0.9116, 0.7014, 0.9953, 0.6767, 0.9951, 0.6519, 0.9949, 0.6774, 0.9116, 0.6767, 0.9951, 0.6774, 0.9116, 0.6519, 0.9949, 0.6527, 0.9113, 0.6835, 0.8974, 0.6872, 0.8599, 0.6889, 0.8967, 0.6872, 0.8599, 0.6835, 0.8974, 0.682, 0.8605, 0.6944, 0.896, 0.6872, 0.8599, 0.6924, 0.8592, 0.6872, 0.8599, 0.6944, 0.896, 0.6889, 0.8967, 0.6519, 0.9949, 0.628, 0.9111, 0.6527, 0.9113, 0.628, 0.9111, 0.6519, 0.9949, 0.6272, 0.9947, 0.6025, 0.9944, 0.628, 0.9111, 0.6272, 0.9947, 0.628, 0.9111, 0.6025, 0.9944, 0.6033, 0.9108, 0.6944, 0.896, 0.6976, 0.8583, 0.6998, 0.8951, 0.6976, 0.8583, 0.6944, 0.896, 0.6924, 0.8592, 0.7052, 0.8941, 0.6976, 0.8583, 0.7028, 0.8574, 0.6976, 0.8583, 0.7052, 0.8941, 0.6998, 0.8951, 0.6025, 0.9944, 0.5786, 0.9106, 0.6033, 0.9108, 0.5786, 0.9106, 0.6025, 0.9944, 0.5778, 0.9941, 0.553, 0.9939, 0.5786, 0.9106, 0.5778, 0.9941, 0.5786, 0.9106, 0.553, 0.9939, 0.5539, 0.9103, 0.7052, 0.8941, 0.7081, 0.8564, 0.7106, 0.8932, 0.7081, 0.8564, 0.7052, 0.8941, 0.7028, 0.8574, 0.7159, 0.8922, 0.7081, 0.8564, 0.7134, 0.8554, 0.7081, 0.8564, 0.7159, 0.8922, 0.7106, 0.8932, 0.553, 0.9939, 0.5292, 0.91, 0.5539, 0.9103, 0.5292, 0.91, 0.553, 0.9939, 0.5283, 0.9936, 0.5036, 0.9933, 0.5292, 0.91, 0.5283, 0.9936, 0.5292, 0.91, 0.5036, 0.9933, 0.5045, 0.9098, 0.7159, 0.8922, 0.7187, 0.8544, 0.7212, 0.8912, 0.7187, 0.8544, 0.7159, 0.8922, 0.7134, 0.8554, 0.6177, 0.8936, 0.6145, 0.856, 0.6198, 0.8568, 0.6145, 0.856, 0.6177, 0.8936, 0.6123, 0.8928, 0.9982, 0.9968, 0.9738, 0.9132, 0.9985, 0.9132, 0.9738, 0.9132, 0.9982, 0.9968, 0.9735, 0.9967, 0.9488, 0.9967, 0.9738, 0.9132, 0.9735, 0.9967, 0.9738, 0.9132, 0.9488, 0.9967, 0.9491, 0.9131, 0.6177, 0.8936, 0.6251, 0.8577, 0.623, 0.8945, 0.6251, 0.8577, 0.6177, 0.8936, 0.6198, 0.8568, 0.6284, 0.8953, 0.6251, 0.8577, 0.6304, 0.8585, 0.6251, 0.8577, 0.6284, 0.8953, 0.623, 0.8945, 0.9488, 0.9967, 0.9243, 0.913, 0.9491, 0.9131, 0.9243, 0.913, 0.9488, 0.9967, 0.924, 0.9966, 0.8993, 0.9965, 0.9243, 0.913, 0.924, 0.9966, 0.9243, 0.913, 0.8993, 0.9965, 0.8996, 0.9129, 0.6284, 0.8953, 0.6357, 0.8593, 0.6338, 0.8961, 0.6357, 0.8593, 0.6284, 0.8953, 0.6304, 0.8585, 0.6392, 0.8968, 0.6357, 0.8593, 0.6409, 0.8599, 0.6357, 0.8593, 0.6392, 0.8968, 0.6338, 0.8961, 0.8993, 0.9965, 0.8749, 0.9128, 0.8996, 0.9129, 0.8749, 0.9128, 0.8993, 0.9965, 0.8746, 0.9964, 0.8499, 0.9963, 0.8749, 0.9128, 0.8746, 0.9964, 0.8749, 0.9128, 0.8499, 0.9963, 0.8502, 0.9127, 0.6392, 0.8968, 0.6461, 0.8605, 0.6447, 0.8974, 0.6461, 0.8605, 0.6392, 0.8968, 0.6409, 0.8599, 0.6502, 0.8979, 0.6461, 0.8605, 0.6512, 0.861, 0.6461, 0.8605, 0.6502, 0.8979, 0.6447, 0.8974, 0.8499, 0.9963, 0.8256, 0.9126, 0.8502, 0.9127, 0.8256, 0.9126, 0.8499, 0.9963, 0.8251, 0.9962, 0.8004, 0.996, 0.8256, 0.9126, 0.8251, 0.9962, 0.8256, 0.9126, 0.8004, 0.996, 0.8009, 0.9125, 0.6502, 0.8979, 0.6564, 0.8613, 0.6557, 0.8983, 0.6564, 0.8613, 0.6502, 0.8979, 0.6512, 0.861, 0.6613, 0.8985, 0.6564, 0.8613, 0.6615, 0.8615, 0.6564, 0.8613, 0.6613, 0.8985, 0.6557, 0.8983, 0.8004, 0.996, 0.7762, 0.9123, 0.8009, 0.9125, 0.7762, 0.9123, 0.8004, 0.996, 0.7756, 0.9959, 0.7509, 0.9957, 0.7762, 0.9123, 0.7756, 0.9959, 0.7762, 0.9123, 0.7509, 0.9957, 0.7515, 0.9121, 0.6724, 0.8983, 0.6666, 0.8615, 0.6718, 0.8614, 0.6666, 0.8615, 0.6724, 0.8983, 0.6668, 0.8985, 0.6613, 0.8985, 0.6666, 0.8615, 0.6668, 0.8985, 0.6666, 0.8615, 0.6613, 0.8985, 0.6615, 0.8615, 0.7953, 0.631, 0.7689, 0.635, 0.7777, 0.6478, 0.7689, 0.635, 0.7953, 0.631, 0.783, 0.6215, 0.7777, 0.6478, 0.7513, 0.6433, 0.7557, 0.6581, 0.7513, 0.6433, 0.7777, 0.6478, 0.7689, 0.635, 0.7557, 0.6581, 0.7321, 0.6459, 0.7316, 0.6614, 0.7321, 0.6459, 0.7557, 0.6581, 0.7513, 0.6433, 0.7316, 0.6614, 0.713, 0.6422, 0.7078, 0.6569, 0.713, 0.6422, 0.7316, 0.6614, 0.7321, 0.6459, 0.7078, 0.6569, 0.6958, 0.633, 0.6864, 0.6453, 0.6958, 0.633, 0.7078, 0.6569, 0.713, 0.6422, 0.6958, 0.633, 0.6697, 0.6276, 0.6864, 0.6453, 0.6697, 0.6276, 0.6958, 0.633, 0.6825, 0.6188, 0.6825, 0.6188, 0.6592, 0.6057, 0.6697, 0.6276, 0.6592, 0.6057, 0.6825, 0.6188, 0.6741, 0.6013, 0.6561, 0.5816, 0.6741, 0.6013, 0.6716, 0.582, 0.6741, 0.6013, 0.6561, 0.5816, 0.6592, 0.6057, 0.6605, 0.5577, 0.6716, 0.582, 0.6751, 0.5629, 0.6716, 0.582, 0.6605, 0.5577, 0.6561, 0.5816, 0.6605, 0.5577, 0.6845, 0.5459, 0.6722, 0.5364, 0.6845, 0.5459, 0.6605, 0.5577, 0.6751, 0.5629, 0.6722, 0.5364, 0.6985, 0.5324, 0.6897, 0.5196, 0.6985, 0.5324, 0.6722, 0.5364, 0.6845, 0.5459, 0.6897, 0.5196, 0.7161, 0.5241, 0.7117, 0.5093, 0.7161, 0.5241, 0.6897, 0.5196, 0.6985, 0.5324, 0.7117, 0.5093, 0.7354, 0.5215, 0.7358, 0.506, 0.7354, 0.5215, 0.7117, 0.5093, 0.7161, 0.5241, 0.7358, 0.506, 0.7545, 0.5252, 0.7597, 0.5105, 0.7545, 0.5252, 0.7358, 0.506, 0.7354, 0.5215, 0.7597, 0.5105, 0.7716, 0.5344, 0.7811, 0.5221, 0.7716, 0.5344, 0.7597, 0.5105, 0.7545, 0.5252, 0.7811, 0.5221, 0.7849, 0.5486, 0.7977, 0.5398, 0.7849, 0.5486, 0.7811, 0.5221, 0.7716, 0.5344, 0.7977, 0.5398, 0.7934, 0.5661, 0.8083, 0.5617, 0.7934, 0.5661, 0.7977, 0.5398, 0.7849, 0.5486, 0.8083, 0.5617, 0.7958, 0.5854, 0.8113, 0.5858, 0.7958, 0.5854, 0.8083, 0.5617, 0.7934, 0.5661, 0.8113, 0.5858, 0.7923, 0.6045, 0.807, 0.6097, 0.7923, 0.6045, 0.8113, 0.5858, 0.7958, 0.5854, 0.807, 0.6097, 0.783, 0.6215, 0.7953, 0.631, 0.783, 0.6215, 0.807, 0.6097, 0.7923, 0.6045, 0.6141, 0.5034, 0.5899, 0.5034, 0.5899, 0.6588, 0.5899, 0.6588, 0.614, 0.6589, 0.6141, 0.5034, 0.5899, 0.6588, 0.614, 0.6589, 0.614, 0.6346, 0.614, 0.6346, 0.5899, 0.6348, 0.5899, 0.6588, 0.5899, 0.6588, 0.614, 0.6589, 0.614, 0.6346, 0.614, 0.6346, 0.5899, 0.6348, 0.5899, 0.6588, 0.6141, 0.5034, 0.5899, 0.5034, 0.5899, 0.6588, 0.5899, 0.6588, 0.614, 0.6589, 0.6141, 0.5034, -0.08261, 1.13, -0.08261, 1.13, -0.08261, 1.13, 0.5899, 0.6588, 0.614, 0.6589, 0.6141, 0.5034, 0.5899, 0.6588, 0.614, 0.6589, 0.6141, 0.5034, 0.5899, 0.5034, 0.5899, 0.6588, 0.6141, 0.5034, 0.5899, 0.6588, 0.6141, 0.5034, 0.5899, 0.5034, -0.08261, 1.13, -0.08261, 1.13, -0.08261, 1.13, -0.08261, 1.13, -0.08261, 1.13, -0.08261, 1.13, -0.08261, 1.13, -0.08261, 1.13, -0.08261, 1.13, 0.6141, 0.5034, 0.5899, 0.5034, 0.5899, 0.6588, 0.5899, 0.6588, 0.614, 0.6589, 0.6141, 0.5034, 0.6444, 0.6811, 0.6267, 0.6811, 0.6267, 0.7979, 0.6267, 0.7979, 0.6444, 0.7979, 0.6444, 0.6811, 0.6141, 0.5034, 0.5899, 0.5034, 0.5899, 0.6588, 0.5899, 0.6588, 0.614, 0.6589, 0.6141, 0.5034, 0.6444, 0.6811, 0.6267, 0.6811, 0.6267, 0.7979, 0.6267, 0.7979, 0.6444, 0.7979, 0.6444, 0.6811, 0.6141, 0.5034, 0.5899, 0.5034, 0.5899, 0.6588, 0.5899, 0.6588, 0.614, 0.6589, 0.6141, 0.5034, 0.6652, 0.6811, 0.6553, 0.6811, 0.7049, 0.7346, 0.7049, 0.7346, 0.7175, 0.7239, 0.6652, 0.6811, 0.6141, 0.5034, 0.5899, 0.5034, 0.5899, 0.6588, 0.5899, 0.6588, 0.614, 0.6589, 0.6141, 0.5034, 0.6158, 0.6811, 0.6059, 0.6811, 0.5536, 0.7239, 0.5536, 0.7239, 0.5662, 0.7346, 0.6158, 0.6811, 0.6141, 0.5034, 0.5899, 0.5034, 0.5899, 0.6588, 0.5899, 0.6588, 0.614, 0.6589, 0.6141, 0.5034, 0.6158, 0.6811, 0.6059, 0.6811, 0.5536, 0.7239, 0.5536, 0.7239, 0.5662, 0.7346, 0.6158, 0.6811, 0.6141, 0.5034, 0.5899, 0.5034, 0.5899, 0.6588, 0.5899, 0.6588, 0.614, 0.6589, 0.6141, 0.5034, 0.6652, 0.6811, 0.6553, 0.6811, 0.7049, 0.7346, 0.7049, 0.7346, 0.7175, 0.7239, 0.6652, 0.6811, 0.6267, 0.6672, 0.6444, 0.6672, 0.6464, 0.5028, 0.6464, 0.5028, 0.6247, 0.5028, 0.6267, 0.6672, 0.568, 0.6587, 0.5809, 0.6587, 0.5809, 0.5065, 0.5809, 0.5065, 0.568, 0.5065, 0.568, 0.6587, 0.6267, 0.6672, 0.6444, 0.6672, 0.6464, 0.5028, 0.6464, 0.5028, 0.6247, 0.5028, 0.6267, 0.6672, 0.568, 0.6587, 0.5809, 0.6587, 0.5809, 0.5065, 0.5809, 0.5065, 0.568, 0.5065, 0.568, 0.6587, 0.503, 0.6707, 0.5128, 0.6811, 0.6059, 0.6811, 0.503, 0.6707, 0.6059, 0.6811, 0.6267, 0.6672, 0.6267, 0.6672, 0.6059, 0.6811, 0.6158, 0.6811, 0.6267, 0.6672, 0.6158, 0.6811, 0.6267, 0.6811, 0.6267, 0.6672, 0.6267, 0.6811, 0.6444, 0.6672, 0.6444, 0.6672, 0.6267, 0.6811, 0.6444, 0.6811, 0.6444, 0.6672, 0.6444, 0.6811, 0.6553, 0.6811, 0.6444, 0.6672, 0.6553, 0.6811, 0.7681, 0.6707, 0.7681, 0.6707, 0.6553, 0.6811, 0.6652, 0.6811, 0.7681, 0.6707, 0.6652, 0.6811, 0.7583, 0.6811, 0.503, 0.6707, 0.5128, 0.6811, 0.6059, 0.6811, 0.503, 0.6707, 0.6059, 0.6811, 0.6267, 0.6672, 0.6267, 0.6672, 0.6059, 0.6811, 0.6158, 0.6811, 0.6267, 0.6672, 0.6158, 0.6811, 0.6267, 0.6811, 0.6267, 0.6672, 0.6267, 0.6811, 0.6444, 0.6672, 0.6444, 0.6672, 0.6267, 0.6811, 0.6444, 0.6811, 0.6444, 0.6672, 0.6444, 0.6811, 0.6553, 0.6811, 0.6444, 0.6672, 0.6553, 0.6811, 0.7681, 0.6707, 0.7681, 0.6707, 0.6553, 0.6811, 0.6652, 0.6811, 0.7681, 0.6707, 0.6652, 0.6811, 0.7583, 0.6811, 0.7043, 0.8413, 0.701, 0.832, 0.7041, 0.832, 0.701, 0.832, 0.7043, 0.8413, 0.7005, 0.8412, 0.7005, 0.8412, 0.698, 0.8317, 0.701, 0.832, 0.698, 0.8317, 0.7005, 0.8412, 0.6972, 0.8409, 0.7118, 0.8403, 0.7076, 0.8317, 0.7111, 0.8311, 0.7076, 0.8317, 0.7118, 0.8403, 0.7083, 0.8408, 0.7083, 0.8408, 0.7041, 0.832, 0.7076, 0.8317, 0.7041, 0.832, 0.7083, 0.8408, 0.7043, 0.8413, 0.7041, 0.832, 0.7011, 0.8246, 0.7039, 0.8249, 0.7011, 0.8246, 0.7041, 0.832, 0.701, 0.832, 0.701, 0.832, 0.6982, 0.8245, 0.7011, 0.8246, 0.6982, 0.8245, 0.701, 0.832, 0.698, 0.8317, 0.7111, 0.8311, 0.707, 0.8247, 0.7103, 0.8241, 0.707, 0.8247, 0.7111, 0.8311, 0.7076, 0.8317, 0.7076, 0.8317, 0.7039, 0.8249, 0.707, 0.8247, 0.7039, 0.8249, 0.7076, 0.8317, 0.7041, 0.832, 0.7039, 0.8249, 0.701, 0.8184, 0.7037, 0.8186, 0.701, 0.8184, 0.7039, 0.8249, 0.7011, 0.8246, 0.7011, 0.8246, 0.698, 0.8184, 0.701, 0.8184, 0.698, 0.8184, 0.7011, 0.8246, 0.6982, 0.8245, 0.7103, 0.8241, 0.7066, 0.8186, 0.7097, 0.8182, 0.7066, 0.8186, 0.7103, 0.8241, 0.707, 0.8247, 0.707, 0.8247, 0.7037, 0.8186, 0.7066, 0.8186, 0.7037, 0.8186, 0.707, 0.8247, 0.7039, 0.8249, 0.7037, 0.8186, 0.7007, 0.8124, 0.7034, 0.8125, 0.7007, 0.8124, 0.7037, 0.8186, 0.701, 0.8184, 0.701, 0.8184, 0.6977, 0.8126, 0.7007, 0.8124, 0.6977, 0.8126, 0.701, 0.8184, 0.698, 0.8184, 0.7097, 0.8182, 0.7061, 0.8126, 0.709, 0.8123, 0.7061, 0.8126, 0.7097, 0.8182, 0.7066, 0.8186, 0.7066, 0.8186, 0.7034, 0.8125, 0.7061, 0.8126, 0.7034, 0.8125, 0.7066, 0.8186, 0.7037, 0.8186, 0.7034, 0.8125, 0.7002, 0.8062, 0.7029, 0.806, 0.7002, 0.8062, 0.7034, 0.8125, 0.7007, 0.8124, 0.7007, 0.8124, 0.697, 0.8066, 0.7002, 0.8062, 0.697, 0.8066, 0.7007, 0.8124, 0.6977, 0.8126, 0.709, 0.8123, 0.7055, 0.8061, 0.7082, 0.8059, 0.7055, 0.8061, 0.709, 0.8123, 0.7061, 0.8126, 0.7061, 0.8126, 0.7029, 0.806, 0.7055, 0.8061, 0.7029, 0.806, 0.7061, 0.8126, 0.7034, 0.8125, 0.7029, 0.806, 0.6992, 0.7989, 0.702, 0.7984, 0.6992, 0.7989, 0.7029, 0.806, 0.7002, 0.8062, 0.7002, 0.8062, 0.696, 0.7996, 0.6992, 0.7989, 0.696, 0.7996, 0.7002, 0.8062, 0.697, 0.8066, 0.7082, 0.8059, 0.7045, 0.7984, 0.7072, 0.7984, 0.7045, 0.7984, 0.7082, 0.8059, 0.7055, 0.8061, 0.7055, 0.8061, 0.702, 0.7984, 0.7045, 0.7984, 0.702, 0.7984, 0.7055, 0.8061, 0.7029, 0.806, 0.702, 0.7984, 0.6973, 0.7896, 0.7004, 0.7889, 0.6973, 0.7896, 0.702, 0.7984, 0.6992, 0.7989, 0.6992, 0.7989, 0.6939, 0.7906, 0.6973, 0.7896, 0.6939, 0.7906, 0.6992, 0.7989, 0.696, 0.7996, 0.7072, 0.7984, 0.7032, 0.7887, 0.7058, 0.7887, 0.7032, 0.7887, 0.7072, 0.7984, 0.7045, 0.7984, 0.7045, 0.7984, 0.7004, 0.7889, 0.7032, 0.7887, 0.7004, 0.7889, 0.7045, 0.7984, 0.702, 0.7984, 0.7004, 0.7889, 0.6949, 0.7801, 0.6983, 0.7791, 0.6949, 0.7801, 0.7004, 0.7889, 0.6973, 0.7896, 0.6973, 0.7896, 0.6913, 0.7814, 0.6949, 0.7801, 0.6913, 0.7814, 0.6973, 0.7896, 0.6939, 0.7906, 0.7058, 0.7887, 0.7013, 0.7787, 0.704, 0.7785, 0.7013, 0.7787, 0.7058, 0.7887, 0.7032, 0.7887, 0.7032, 0.7887, 0.6983, 0.7791, 0.7013, 0.7787, 0.6983, 0.7791, 0.7032, 0.7887, 0.7004, 0.7889, 0.6983, 0.7791, 0.6925, 0.772, 0.696, 0.7707, 0.6925, 0.772, 0.6983, 0.7791, 0.6949, 0.7801, 0.6949, 0.7801, 0.689, 0.7733, 0.6925, 0.772, 0.689, 0.7733, 0.6949, 0.7801, 0.6913, 0.7814, 0.704, 0.7785, 0.6991, 0.7701, 0.7018, 0.7697, 0.6991, 0.7701, 0.704, 0.7785, 0.7013, 0.7787, 0.7013, 0.7787, 0.696, 0.7707, 0.6991, 0.7701, 0.696, 0.7707, 0.7013, 0.7787, 0.6983, 0.7791, 0.696, 0.7707, 0.6901, 0.7643, 0.6935, 0.7629, 0.6901, 0.7643, 0.696, 0.7707, 0.6925, 0.772, 0.6925, 0.772, 0.6866, 0.7657, 0.6901, 0.7643, 0.6866, 0.7657, 0.6925, 0.772, 0.689, 0.7733, 0.7018, 0.7697, 0.6966, 0.762, 0.6994, 0.7614, 0.6966, 0.762, 0.7018, 0.7697, 0.6991, 0.7701, 0.6991, 0.7701, 0.6935, 0.7629, 0.6966, 0.762, 0.6935, 0.7629, 0.6991, 0.7701, 0.696, 0.7707, 0.6935, 0.7629, 0.6873, 0.7564, 0.6906, 0.755, 0.6873, 0.7564, 0.6935, 0.7629, 0.6901, 0.7643, 0.6901, 0.7643, 0.6839, 0.7578, 0.6873, 0.7564, 0.6839, 0.7578, 0.6901, 0.7643, 0.6866, 0.7657, 0.6994, 0.7614, 0.6937, 0.7539, 0.6966, 0.7531, 0.6937, 0.7539, 0.6994, 0.7614, 0.6966, 0.762, 0.6966, 0.762, 0.6906, 0.755, 0.6937, 0.7539, 0.6906, 0.755, 0.6966, 0.762, 0.6935, 0.7629, 0.6906, 0.755, 0.6841, 0.7481, 0.6874, 0.7467, 0.6841, 0.7481, 0.6906, 0.755, 0.6873, 0.7564, 0.6873, 0.7564, 0.6809, 0.7495, 0.6841, 0.7481, 0.6809, 0.7495, 0.6873, 0.7564, 0.6839, 0.7578, 0.6966, 0.7531, 0.6905, 0.7454, 0.6935, 0.7445, 0.6905, 0.7454, 0.6966, 0.7531, 0.6937, 0.7539, 0.6937, 0.7539, 0.6874, 0.7467, 0.6905, 0.7454, 0.6874, 0.7467, 0.6937, 0.7539, 0.6906, 0.755, 0.6874, 0.7467, 0.6807, 0.7394, 0.6839, 0.738, 0.6807, 0.7394, 0.6874, 0.7467, 0.6841, 0.7481, 0.6841, 0.7481, 0.6776, 0.7408, 0.6807, 0.7394, 0.6776, 0.7408, 0.6841, 0.7481, 0.6809, 0.7495, 0.6935, 0.7445, 0.687, 0.7367, 0.69, 0.7356, 0.687, 0.7367, 0.6935, 0.7445, 0.6905, 0.7454, 0.6905, 0.7454, 0.6839, 0.738, 0.687, 0.7367, 0.6839, 0.738, 0.6905, 0.7454, 0.6874, 0.7467, 0.6512, 0.861, 0.6615, 0.8615, 0.6564, 0.8613, 0.6512, 0.861, 0.6461, 0.8605, 0.6666, 0.8615, 0.6512, 0.861, 0.6666, 0.8615, 0.6615, 0.8615, 0.6461, 0.8605, 0.6409, 0.8599, 0.6718, 0.8614, 0.6461, 0.8605, 0.6718, 0.8614, 0.6666, 0.8615, 0.6409, 0.8599, 0.6357, 0.8593, 0.6769, 0.861, 0.6409, 0.8599, 0.6769, 0.861, 0.6718, 0.8614, 0.6357, 0.8593, 0.6304, 0.8585, 0.682, 0.8605, 0.6357, 0.8593, 0.682, 0.8605, 0.6769, 0.861, 0.6304, 0.8585, 0.6251, 0.8577, 0.6872, 0.8599, 0.6304, 0.8585, 0.6872, 0.8599, 0.682, 0.8605, 0.6251, 0.8577, 0.6198, 0.8568, 0.6924, 0.8592, 0.6251, 0.8577, 0.6924, 0.8592, 0.6872, 0.8599, 0.6198, 0.8568, 0.7187, 0.8544, 0.6976, 0.8583, 0.6198, 0.8568, 0.6976, 0.8583, 0.6924, 0.8592, 0.7187, 0.8544, 0.7134, 0.8554, 0.7028, 0.8574, 0.7187, 0.8544, 0.7028, 0.8574, 0.6976, 0.8583, 0.7134, 0.8554, 0.7081, 0.8564, 0.7028, 0.8574])
me_wellmesh.materials.append(mat_saa_things_2)
me_wellmesh.use_remesh_preserve_volume = False
me_wellmesh.use_remesh_preserve_attributes = False
me_wellmesh.use_mirror_vertex_groups = False
me_wellmesh.update()

# ---- objects
ob_well = bpy.data.objects.new('Well', me_wellmesh)
ob_z_trash = bpy.data.objects.new('z_trash', None)

# ---- transforms, parenting, visibility, modifiers, constraints
ob_well.location = (0.0, 0.0, 0.0)
ob_well.rotation_euler = (-1.571, 0.0, 0.0)
ob_well.lineart.crease_threshold = 0.0
ob_z_trash.location = (0.0, 0.0, 0.0)
ob_z_trash.rotation_euler = (-1.571, 0.0, 0.0)
ob_z_trash.empty_image_offset = (0.0, 0.0)
ob_z_trash.lineart.crease_threshold = 0.0

# ---- collection membership
col_collection_1.objects.link(ob_well)
col_collection_1.objects.link(ob_z_trash)

# ---- scene / render settings (as saved in the file)
scene.frame_start = 1; scene.frame_end = 250; scene.frame_set(1)
scene.render.engine = 'BLENDER_EEVEE_NEXT'
scene.render.image_settings.color_mode = 'RGB'
scene.render.image_settings.compression = 90
scene.render.resolution_percentage = 50
scene.render.dither_intensity = 0.0
scene.render.bake_margin = 2
scene.render.bake_bias = 0.0
scene.cycles.use_denoising = False
scene.cycles.samples = 10
scene.cycles.sampling_pattern = 'TABULATED_SOBOL'
scene.cycles.light_sampling_threshold = 0.0
scene.cycles.use_adaptive_sampling = False
scene.cycles.use_light_tree = False
scene.cycles.blur_glossy = 0.0
scene.cycles.volume_bounces = 1
scene.cycles.pixel_filter_type = 'GAUSSIAN'
scene.cycles.sample_clamp_indirect = 0.0
scene.view_settings.view_transform = 'Standard'
scene.unit_settings.scale_length = 0.0254
bpy.context.view_layer.update()

# ---- added for rendering (the .blend has no active camera and no usable light): camera, sun
cam_auto = bpy.data.cameras.new('AutoCamera')
cam_auto.lens = 50.0
cam_auto.sensor_width = 36.0
cam_auto.clip_end = 1000.0
ob_auto_camera = bpy.data.objects.new('AutoCamera', cam_auto)
scene.collection.objects.link(ob_auto_camera)
ob_auto_camera.location = (19.0308, -22.8369, 15.2246)
ob_auto_camera.rotation_euler = (1.09748, -7.21219e-08, 0.694738)
scene.camera = ob_auto_camera
light_auto_sun = bpy.data.lights.new('AutoSun', 'SUN')
light_auto_sun.energy = 3.0
light_auto_sun.angle = 0.0523599
ob_auto_sun = bpy.data.objects.new('AutoSun', light_auto_sun)
scene.collection.objects.link(ob_auto_sun)
ob_auto_sun.rotation_euler = (0.872665, 0.174533, 0.523599)
bpy.context.view_layer.update()
